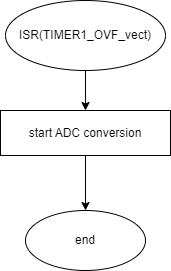

The diagram above was exported from draw.io. Its source (the exported page's mxGraphModel, read from the mxfile embedded in the PNG):
<mxGraphModel dx="700" dy="776" grid="1" gridSize="10" guides="1" tooltips="1" connect="1" arrows="1" fold="1" page="1" pageScale="1" pageWidth="827" pageHeight="1169" math="0" shadow="0">
  <root>
    <mxCell id="0" />
    <mxCell id="1" parent="0" />
    <mxCell id="Gb_SkQDD1ORkZgj6fhNI-5" value="" style="edgeStyle=orthogonalEdgeStyle;rounded=0;orthogonalLoop=1;jettySize=auto;html=1;" edge="1" parent="1" source="Gb_SkQDD1ORkZgj6fhNI-1" target="Gb_SkQDD1ORkZgj6fhNI-4">
      <mxGeometry relative="1" as="geometry" />
    </mxCell>
    <mxCell id="Gb_SkQDD1ORkZgj6fhNI-1" value="ISR(TIMER1_OVF_vect)" style="ellipse;whiteSpace=wrap;html=1;" vertex="1" parent="1">
      <mxGeometry x="150" y="70" width="160" height="70" as="geometry" />
    </mxCell>
    <mxCell id="Gb_SkQDD1ORkZgj6fhNI-7" value="" style="edgeStyle=orthogonalEdgeStyle;rounded=0;orthogonalLoop=1;jettySize=auto;html=1;" edge="1" parent="1" source="Gb_SkQDD1ORkZgj6fhNI-4" target="Gb_SkQDD1ORkZgj6fhNI-6">
      <mxGeometry relative="1" as="geometry" />
    </mxCell>
    <mxCell id="Gb_SkQDD1ORkZgj6fhNI-4" value="start ADC conversion" style="whiteSpace=wrap;html=1;" vertex="1" parent="1">
      <mxGeometry x="145" y="180" width="170" height="45" as="geometry" />
    </mxCell>
    <mxCell id="Gb_SkQDD1ORkZgj6fhNI-6" value="end" style="ellipse;whiteSpace=wrap;html=1;" vertex="1" parent="1">
      <mxGeometry x="170" y="280" width="120" height="60" as="geometry" />
    </mxCell>
  </root>
</mxGraphModel>